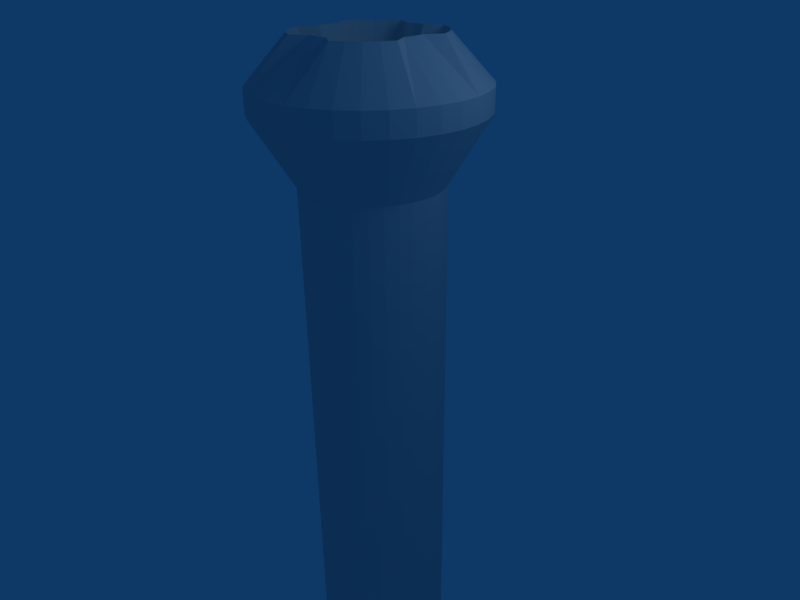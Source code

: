 # Source: AbsorbingPylon.blend  (saved by Blender 2.46.0; exported with 4.5.12 LTS)
import bpy
from mathutils import Matrix  # noqa: F401  (used for matrix-valued properties, if any)

bpy.ops.wm.read_factory_settings(use_empty=True)
scene = bpy.context.scene
scene.name = 'Scene'

# ---- collections
col_collection_1 = bpy.data.collections.new('Collection 1'); scene.collection.children.link(col_collection_1)

# ---- world
world_world = bpy.data.worlds.new('World'); scene.world = world_world
world_world.color = (0.05656, 0.2208, 0.4)
world_world.use_sun_shadow = False
world_world.sun_shadow_jitter_overblur = 0.0
world_world.cycles.sampling_method = 'MANUAL'
world_world.cycles.sample_map_resolution = 256

# ---- cameras
cam_camera = bpy.data.cameras.new('Camera')
cam_camera.passepartout_alpha = 0.2
cam_camera.clip_end = 100.0
cam_camera.lens = 35.0
cam_camera.ortho_scale = 7.314
cam_camera.show_passepartout = False
cam_camera.show_safe_areas = True
cam_camera.dof.focus_distance = 0.0
cam_camera.dof.aperture_fstop = 128.0

# ---- lights
light_spot = bpy.data.lights.new('Spot', 'POINT')
light_spot.transmission_factor = 0.0
light_spot.cutoff_distance = 30.0
light_spot.energy = 100.0
light_spot.shadow_buffer_clip_start = 1.001
light_spot.shadow_soft_size = 1.0
light_spot.shadow_maximum_resolution = 0.006
light_spot.use_absolute_resolution = True
light_spot.cycles.use_multiple_importance_sampling = False

# ---- meshes
me_cylinder = bpy.data.meshes.new('Cylinder')
me_cylinder.from_pydata([(0.7071, 0.7071, 2.167), (0.8315, 0.5556, 2.167), (0.9239, 0.3827, 2.167), (0.9808, 0.1951, 2.167), (1.0, 7.55e-08, 2.167), (0.9808, -0.1951, 2.167), (0.9239, -0.3827, 2.167), (0.8315, -0.5556, 2.167), (0.7071, -0.7071, 2.167), (0.5556, -0.8315, 2.167), (0.3827, -0.9239, 2.167), (0.1951, -0.9808, 2.167), (-3.258e-07, -1.0, 2.167), (-0.1951, -0.9808, 2.167), (-0.3827, -0.9239, 2.167), (-0.5556, -0.8315, 2.167), (-0.7071, -0.7071, 2.167), (-0.8315, -0.5556, 2.167), (-0.9239, -0.3827, 2.167), (-0.9808, -0.1951, 2.167), (-1.0, 9.656e-07, 2.167), (-0.9808, 0.1951, 2.167), (-0.9239, 0.3827, 2.167), (-0.8315, 0.5556, 2.167), (-0.7071, 0.7071, 2.167), (-0.5556, 0.8315, 2.167), (-0.3827, 0.9239, 2.167), (-0.1951, 0.9808, 2.167), (1.605e-06, 1.0, 2.167), (0.1951, 0.9808, 2.167), (0.3827, 0.9239, 2.167), (0.5556, 0.8315, 2.167), (1.112, 1.112, 3.129), (1.308, 0.874, 3.129), (1.453, 0.602, 3.129), (1.543, 0.3069, 3.129), (1.573, -2.719e-06, 3.129), (1.543, -0.3069, 3.129), (1.453, -0.602, 3.129), (1.308, -0.874, 3.129), (1.112, -1.112, 3.129), (0.874, -1.308, 3.129), (0.602, -1.453, 3.129), (0.3069, -1.543, 3.129), (2.244e-06, -1.573, 3.129), (-0.3069, -1.543, 3.129), (-0.602, -1.453, 3.129), (-0.874, -1.308, 3.129), (-1.112, -1.112, 3.129), (-1.308, -0.874, 3.129), (-1.453, -0.602, 3.129), (-1.543, -0.3069, 3.129), (-1.573, -5.645e-06, 3.129), (-1.543, 0.3069, 3.129), (-1.453, 0.602, 3.129), (-1.308, 0.874, 3.129), (-1.112, 1.112, 3.129), (-0.874, 1.308, 3.129), (-0.602, 1.453, 3.129), (-0.3069, 1.543, 3.129), (-1.067e-05, 1.573, 3.129), (0.3069, 1.543, 3.129), (0.602, 1.453, 3.129), (0.874, 1.308, 3.129), (0.874, 1.308, 3.456), (0.602, 1.453, 3.456), (0.3069, 1.543, 3.456), (-1.067e-05, 1.573, 3.456), (-0.3069, 1.543, 3.456), (-0.602, 1.453, 3.456), (-0.874, 1.308, 3.456), (-1.112, 1.112, 3.456), (-1.308, 0.874, 3.456), (-1.453, 0.602, 3.456), (-1.543, 0.3069, 3.456), (-1.573, -5.645e-06, 3.456), (-1.543, -0.3069, 3.456), (-1.453, -0.602, 3.456), (-1.308, -0.874, 3.456), (-1.112, -1.112, 3.456), (-0.874, -1.308, 3.456), (-0.602, -1.453, 3.456), (-0.3069, -1.543, 3.456), (2.244e-06, -1.573, 3.456), (0.3069, -1.543, 3.456), (0.602, -1.453, 3.456), (0.874, -1.308, 3.456), (1.112, -1.112, 3.456), (1.308, -0.874, 3.456), (1.453, -0.602, 3.456), (1.543, -0.3069, 3.456), (1.573, -2.719e-06, 3.456), (1.543, 0.3069, 3.456), (1.453, 0.602, 3.456), (1.308, 0.874, 3.456), (1.112, 1.112, 3.456), (0.7071, 0.7071, 4.083), (0.8315, 0.5556, 4.083), (0.9239, 0.3827, 4.083), (0.7846, 0.1561, 4.083), (0.8, -2.098e-06, 4.083), (0.7846, -0.1561, 4.083), (0.9239, -0.3827, 4.083), (0.8315, -0.5556, 4.083), (0.7071, -0.7071, 4.083), (0.5556, -0.8315, 4.083), (0.3827, -0.9239, 4.083), (0.1561, -0.7846, 4.083), (4.292e-07, -0.8, 4.083), (-0.1561, -0.7846, 4.083), (-0.3827, -0.9239, 4.083), (-0.5556, -0.8315, 4.083), (-0.7071, -0.7071, 4.083), (-0.8315, -0.5556, 4.083), (-0.9239, -0.3827, 4.083), (-0.7846, -0.1561, 4.083), (-0.8, -3.586e-06, 4.083), (-0.7846, 0.1561, 4.083), (-0.9239, 0.3827, 4.083), (-0.8315, 0.5556, 4.083), (-0.7071, 0.7071, 4.083), (-0.5556, 0.8315, 4.083), (-0.3827, 0.9239, 4.083), (-0.1561, 0.7846, 4.083), (-6.138e-06, 0.8, 4.083), (0.1561, 0.7846, 4.083), (0.3827, 0.9239, 4.083), (0.5556, 0.8315, 4.083), (0.0, 0.0, -6.0), (0.5556, 0.8315, -6.0), (0.3827, 0.9239, -6.0), (0.1951, 0.9808, -6.0), (1.605e-06, 1.0, -6.0), (-0.1951, 0.9808, -6.0), (-0.3827, 0.9239, -6.0), (-0.5556, 0.8315, -6.0), (-0.7071, 0.7071, -6.0), (-0.8315, 0.5556, -6.0), (-0.9239, 0.3827, -6.0), (-0.9808, 0.1951, -6.0), (-1.0, 9.656e-07, -6.0), (-0.9808, -0.1951, -6.0), (-0.9239, -0.3827, -6.0), (-0.8315, -0.5556, -6.0), (-0.7071, -0.7071, -6.0), (-0.5556, -0.8315, -6.0), (-0.3827, -0.9239, -6.0), (-0.1951, -0.9808, -6.0), (-3.258e-07, -1.0, -6.0), (0.1951, -0.9808, -6.0), (0.3827, -0.9239, -6.0), (0.5556, -0.8315, -6.0), (0.7071, -0.7071, -6.0), (0.8315, -0.5556, -6.0), (0.9239, -0.3827, -6.0), (0.9808, -0.1951, -6.0), (1.0, 7.55e-08, -6.0), (0.9808, 0.1951, -6.0), (0.9239, 0.3827, -6.0), (0.8315, 0.5556, -6.0), (0.7071, 0.7071, -6.0), (-2.46e-07, -3.362e-07, 3.586), (0.4344, 0.6501, 3.586), (0.2992, 0.7223, 3.586), (0.122, 0.6135, 3.586), (-5.045e-06, 0.6255, 3.586), (-0.122, 0.6135, 3.586), (-0.2992, 0.7223, 3.586), (-0.4344, 0.6501, 3.586), (-0.5529, 0.5529, 3.586), (-0.6501, 0.4344, 3.586), (-0.7223, 0.2992, 3.586), (-0.6135, 0.122, 3.586), (-0.6255, -3.137e-06, 3.586), (-0.6135, -0.122, 3.586), (-0.7223, -0.2992, 3.586), (-0.6501, -0.4344, 3.586), (-0.5529, -0.5529, 3.586), (-0.4344, -0.6501, 3.586), (-0.2992, -0.7223, 3.586), (-0.122, -0.6135, 3.586), (8.977e-08, -0.6255, 3.586), (0.122, -0.6135, 3.586), (0.2992, -0.7223, 3.586), (0.4344, -0.6501, 3.586), (0.5529, -0.5529, 3.586), (0.6501, -0.4344, 3.586), (0.7223, -0.2992, 3.586), (0.6135, -0.122, 3.586), (0.6255, -1.973e-06, 3.586), (0.6135, 0.122, 3.586), (0.7223, 0.2992, 3.586), (0.6501, 0.4344, 3.586), (0.5529, 0.5529, 3.586)], [], [(0, 32, 33, 1), (1, 33, 34, 2), (2, 34, 35, 3), (3, 35, 36, 4), (4, 36, 37, 5), (5, 37, 38, 6), (6, 38, 39, 7), (7, 39, 40, 8), (8, 40, 41, 9), (9, 41, 42, 10), (10, 42, 43, 11), (11, 43, 44, 12), (12, 44, 45, 13), (13, 45, 46, 14), (14, 46, 47, 15), (15, 47, 48, 16), (16, 48, 49, 17), (17, 49, 50, 18), (18, 50, 51, 19), (19, 51, 52, 20), (20, 52, 53, 21), (21, 53, 54, 22), (22, 54, 55, 23), (23, 55, 56, 24), (24, 56, 57, 25), (25, 57, 58, 26), (26, 58, 59, 27), (27, 59, 60, 28), (28, 60, 61, 29), (29, 61, 62, 30), (30, 62, 63, 31), (32, 0, 31, 63), (32, 63, 64, 95), (63, 62, 65, 64), (62, 61, 66, 65), (61, 60, 67, 66), (60, 59, 68, 67), (59, 58, 69, 68), (58, 57, 70, 69), (57, 56, 71, 70), (56, 55, 72, 71), (55, 54, 73, 72), (54, 53, 74, 73), (53, 52, 75, 74), (52, 51, 76, 75), (51, 50, 77, 76), (50, 49, 78, 77), (49, 48, 79, 78), (48, 47, 80, 79), (47, 46, 81, 80), (46, 45, 82, 81), (45, 44, 83, 82), (44, 43, 84, 83), (43, 42, 85, 84), (42, 41, 86, 85), (41, 40, 87, 86), (40, 39, 88, 87), (39, 38, 89, 88), (38, 37, 90, 89), (37, 36, 91, 90), (36, 35, 92, 91), (35, 34, 93, 92), (34, 33, 94, 93), (33, 32, 95, 94), (94, 95, 96, 97), (93, 94, 97, 98), (92, 93, 98, 99), (91, 92, 99, 100), (90, 91, 100, 101), (89, 90, 101, 102), (88, 89, 102, 103), (87, 88, 103, 104), (86, 87, 104, 105), (85, 86, 105, 106), (84, 85, 106, 107), (83, 84, 107, 108), (82, 83, 108, 109), (81, 82, 109, 110), (80, 81, 110, 111), (79, 80, 111, 112), (78, 79, 112, 113), (77, 78, 113, 114), (76, 77, 114, 115), (75, 76, 115, 116), (74, 75, 116, 117), (73, 74, 117, 118), (72, 73, 118, 119), (71, 72, 119, 120), (70, 71, 120, 121), (69, 70, 121, 122), (68, 69, 122, 123), (67, 68, 123, 124), (66, 67, 124, 125), (65, 66, 125, 126), (64, 65, 126, 127), (95, 64, 127, 96), (31, 0, 160, 129), (30, 31, 129, 130), (29, 30, 130, 131), (28, 29, 131, 132), (27, 28, 132, 133), (26, 27, 133, 134), (25, 26, 134, 135), (24, 25, 135, 136), (23, 24, 136, 137), (22, 23, 137, 138), (21, 22, 138, 139), (20, 21, 139, 140), (19, 20, 140, 141), (18, 19, 141, 142), (17, 18, 142, 143), (16, 17, 143, 144), (15, 16, 144, 145), (14, 15, 145, 146), (13, 14, 146, 147), (12, 13, 147, 148), (11, 12, 148, 149), (10, 11, 149, 150), (9, 10, 150, 151), (8, 9, 151, 152), (7, 8, 152, 153), (6, 7, 153, 154), (5, 6, 154, 155), (4, 5, 155, 156), (3, 4, 156, 157), (2, 3, 157, 158), (1, 2, 158, 159), (0, 1, 159, 160), (128, 160, 159), (128, 159, 158), (128, 158, 157), (128, 157, 156), (128, 156, 155), (128, 155, 154), (128, 154, 153), (128, 153, 152), (128, 152, 151), (128, 151, 150), (128, 150, 149), (128, 149, 148), (128, 148, 147), (128, 147, 146), (128, 146, 145), (128, 145, 144), (128, 144, 143), (128, 143, 142), (128, 142, 141), (128, 141, 140), (128, 140, 139), (128, 139, 138), (128, 138, 137), (128, 137, 136), (128, 136, 135), (128, 135, 134), (128, 134, 133), (128, 133, 132), (128, 132, 131), (128, 131, 130), (128, 130, 129), (129, 160, 128), (96, 127, 162, 193), (127, 126, 163, 162), (126, 125, 164, 163), (125, 124, 165, 164), (124, 123, 166, 165), (123, 122, 167, 166), (122, 121, 168, 167), (121, 120, 169, 168), (120, 119, 170, 169), (119, 118, 171, 170), (118, 117, 172, 171), (117, 116, 173, 172), (116, 115, 174, 173), (115, 114, 175, 174), (114, 113, 176, 175), (113, 112, 177, 176), (112, 111, 178, 177), (111, 110, 179, 178), (110, 109, 180, 179), (109, 108, 181, 180), (108, 107, 182, 181), (107, 106, 183, 182), (106, 105, 184, 183), (105, 104, 185, 184), (104, 103, 186, 185), (103, 102, 187, 186), (102, 101, 188, 187), (101, 100, 189, 188), (100, 99, 190, 189), (99, 98, 191, 190), (98, 97, 192, 191), (97, 96, 193, 192), (161, 192, 193), (161, 191, 192), (161, 190, 191), (161, 189, 190), (161, 188, 189), (161, 187, 188), (161, 186, 187), (161, 185, 186), (161, 184, 185), (161, 183, 184), (161, 182, 183), (161, 181, 182), (161, 180, 181), (161, 179, 180), (161, 178, 179), (161, 177, 178), (161, 176, 177), (161, 175, 176), (161, 174, 175), (161, 173, 174), (161, 172, 173), (161, 171, 172), (161, 170, 171), (161, 169, 170), (161, 168, 169), (161, 167, 168), (161, 166, 167), (161, 165, 166), (161, 164, 165), (161, 163, 164), (161, 162, 163), (161, 193, 162)])
me_cylinder.use_remesh_preserve_volume = False
me_cylinder.use_remesh_preserve_attributes = False
me_cylinder.use_mirror_vertex_groups = False
me_cylinder.update()

# ---- objects
ob_cylinder = bpy.data.objects.new('Cylinder', me_cylinder)
ob_lamp = bpy.data.objects.new('Lamp', light_spot)
ob_camera = bpy.data.objects.new('Camera', cam_camera)

# ---- transforms, parenting, visibility, modifiers, constraints
ob_cylinder.location = (0.0, 0.0, 0.0)
ob_cylinder.lock_rotations_4d = False
ob_cylinder.empty_display_type = 'ARROWS'
ob_cylinder.lineart.crease_threshold = 0.0
ob_lamp.location = (4.076, 1.005, 5.904)
ob_lamp.rotation_euler = (0.6503, 0.05522, 1.866)
ob_lamp.lock_rotations_4d = False
ob_lamp.empty_display_type = 'ARROWS'
ob_lamp.color = (0.0, 0.0, 0.0, 0.0)
ob_lamp.lineart.crease_threshold = 0.0
ob_camera.location = (7.481, -6.508, 5.344)
ob_camera.rotation_euler = (1.109, 0.01082, 0.8149)
ob_camera.lock_rotations_4d = False
ob_camera.empty_display_type = 'ARROWS'
ob_camera.color = (0.0, 0.0, 0.0, 0.0)
ob_camera.display_type = 'WIRE'
ob_camera.lineart.crease_threshold = 0.0

# ---- collection membership
col_collection_1.objects.link(ob_cylinder)
col_collection_1.objects.link(ob_lamp)
col_collection_1.objects.link(ob_camera)

# ---- scene / render settings (as saved in the file)
scene.camera = ob_camera
scene.frame_start = 1; scene.frame_end = 250; scene.frame_set(1)
scene.render.engine = 'BLENDER_EEVEE_NEXT'
scene.render.image_settings.file_format = 'JPEG'
scene.render.image_settings.color_mode = 'RGB'
scene.render.image_settings.compression = 90
scene.render.resolution_x = 800
scene.render.resolution_y = 600
scene.render.pixel_aspect_x = 100.0
scene.render.pixel_aspect_y = 100.0
scene.render.fps = 25
scene.render.dither_intensity = 0.0
scene.render.use_compositing = False
scene.render.use_sequencer = False
scene.render.bake_margin = 2
scene.render.bake_bias = 0.0
scene.render.use_stamp_time = False
scene.render.use_stamp_date = False
scene.render.use_stamp_frame = False
scene.render.use_stamp_camera = False
scene.render.use_stamp_scene = False
scene.render.use_stamp_filename = False
scene.render.use_stamp_render_time = False
scene.render.stamp_font_size = 0
scene.cycles.use_denoising = False
scene.cycles.samples = 10
scene.cycles.sampling_pattern = 'TABULATED_SOBOL'
scene.cycles.light_sampling_threshold = 0.0
scene.cycles.use_adaptive_sampling = False
scene.cycles.use_light_tree = False
scene.cycles.blur_glossy = 0.0
scene.cycles.volume_bounces = 1
scene.cycles.pixel_filter_type = 'GAUSSIAN'
scene.cycles.sample_clamp_indirect = 0.0
scene.view_settings.view_transform = 'Raw'
bpy.context.view_layer.update()
